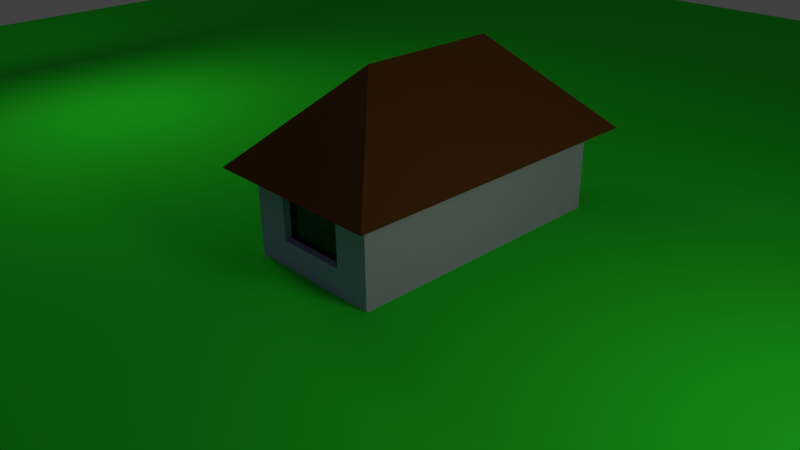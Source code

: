 # Source: house.blend  (saved by Blender 2.76.0; exported with 4.5.12 LTS)
import bpy
from mathutils import Matrix  # noqa: F401  (used for matrix-valued properties, if any)

bpy.ops.wm.read_factory_settings(use_empty=True)
scene = bpy.context.scene
scene.name = 'Scene'

# ---- collections
col_collection_1 = bpy.data.collections.new('Collection 1'); scene.collection.children.link(col_collection_1)

# ---- materials (node trees are filled in below, after node groups)
mat_material_009 = bpy.data.materials.new('Material.009')
mat_material_009.alpha_threshold = 0.0
mat_material_009.roughness = 0.5
mat_material_007 = bpy.data.materials.new('Material.007')
mat_material_007.alpha_threshold = 0.0
mat_material_007.roughness = 0.5
mat_material_008 = bpy.data.materials.new('Material.008')
mat_material_008.alpha_threshold = 0.0
mat_material_008.roughness = 0.5
mat_material_005 = bpy.data.materials.new('Material.005')
mat_material_005.alpha_threshold = 0.0
mat_material_005.roughness = 0.5
mat_material_003 = bpy.data.materials.new('Material.003')
mat_material_003.alpha_threshold = 0.0
mat_material_003.roughness = 0.5
mat_material_001 = bpy.data.materials.new('Material.001')
mat_material_001.alpha_threshold = 0.0
mat_material_001.roughness = 0.5
mat_material_002 = bpy.data.materials.new('Material.002')
mat_material_002.alpha_threshold = 0.0
mat_material_002.roughness = 0.5
mat_material_004 = bpy.data.materials.new('Material.004')
mat_material_004.alpha_threshold = 0.0
mat_material_004.roughness = 0.5

# ---- material node trees
mat_material_009.use_nodes = True; mat_material_009.node_tree.nodes.clear()
_N = mat_material_009.node_tree.nodes; _L = mat_material_009.node_tree.links
n0 = _N.new('ShaderNodeOutputMaterial'); n0.name = 'Material Output'; n0.location = (300, 300)
n1 = _N.new('ShaderNodeBsdfGlass'); n1.name = 'Glass BSDF'; n1.location = (10, 300)
n1.distribution = 'BECKMANN'
n1.inputs[0].default_value = (0.8, 0.8, 0.8, 1.0)
n1.inputs[2].default_value = 1.45
_L.new(n1.outputs[0], n0.inputs[0])
n0.is_active_output = True
mat_material_007.use_nodes = True; mat_material_007.node_tree.nodes.clear()
_N = mat_material_007.node_tree.nodes; _L = mat_material_007.node_tree.links
n0 = _N.new('ShaderNodeOutputMaterial'); n0.name = 'Material Output'; n0.location = (300, 300)
n1 = _N.new('ShaderNodeBsdfGlass'); n1.name = 'Glass BSDF'; n1.location = (10, 300)
n1.distribution = 'BECKMANN'
n1.inputs[0].default_value = (0.8, 0.8, 0.8, 1.0)
n1.inputs[1].default_value = 0.1304
n1.inputs[2].default_value = 1.45
_L.new(n1.outputs[0], n0.inputs[0])
n0.is_active_output = True
mat_material_008.use_nodes = True; mat_material_008.node_tree.nodes.clear()
_N = mat_material_008.node_tree.nodes; _L = mat_material_008.node_tree.links
n0 = _N.new('ShaderNodeOutputMaterial'); n0.name = 'Material Output'; n0.location = (300, 300)
n1 = _N.new('ShaderNodeBsdfGlass'); n1.name = 'Glass BSDF'; n1.location = (10, 300)
n1.distribution = 'BECKMANN'
n1.inputs[0].default_value = (0.8, 0.8, 0.8, 1.0)
n1.inputs[2].default_value = 1.45
_L.new(n1.outputs[0], n0.inputs[0])
n0.is_active_output = True
mat_material_005.use_nodes = True; mat_material_005.node_tree.nodes.clear()
_N = mat_material_005.node_tree.nodes; _L = mat_material_005.node_tree.links
n0 = _N.new('ShaderNodeOutputMaterial'); n0.name = 'Material Output'; n0.location = (300, 300)
n1 = _N.new('ShaderNodeBsdfDiffuse'); n1.name = 'Diffuse BSDF'; n1.location = (10, 300)
n1.inputs[0].default_value = (0.06411, 0.03625, 0.03543, 1.0)
_L.new(n1.outputs[0], n0.inputs[0])
n0.is_active_output = True
mat_material_003.use_nodes = True; mat_material_003.node_tree.nodes.clear()
_N = mat_material_003.node_tree.nodes; _L = mat_material_003.node_tree.links
n0 = _N.new('ShaderNodeOutputMaterial'); n0.name = 'Material Output'; n0.location = (300, 300)
n1 = _N.new('ShaderNodeBsdfDiffuse'); n1.name = 'Diffuse BSDF'; n1.location = (10, 300)
n1.inputs[0].default_value = (0.1043, 0.04278, 0.01532, 1.0)
_L.new(n1.outputs[0], n0.inputs[0])
n0.is_active_output = True
mat_material_001.use_nodes = True; mat_material_001.node_tree.nodes.clear()
_N = mat_material_001.node_tree.nodes; _L = mat_material_001.node_tree.links
n0 = _N.new('ShaderNodeOutputMaterial'); n0.name = 'Material Output'; n0.location = (300, 300)
n1 = _N.new('ShaderNodeEmission'); n1.name = 'Emission'; n1.location = (10, 300)
n1.inputs[0].default_value = (0.8, 0.7377, 0.3771, 1.0)
n1.inputs[1].default_value = 8.0
_L.new(n1.outputs[0], n0.inputs[0])
n0.is_active_output = True
mat_material_002.use_nodes = True; mat_material_002.node_tree.nodes.clear()
_N = mat_material_002.node_tree.nodes; _L = mat_material_002.node_tree.links
n0 = _N.new('ShaderNodeOutputMaterial'); n0.name = 'Material Output'; n0.location = (300, 300)
n1 = _N.new('ShaderNodeBsdfDiffuse'); n1.name = 'Diffuse BSDF'; n1.location = (10, 300)
n1.inputs[0].default_value = (0.02416, 0.8, 0.03993, 1.0)
_L.new(n1.outputs[0], n0.inputs[0])
n0.is_active_output = True
mat_material_004.use_nodes = True; mat_material_004.node_tree.nodes.clear()
_N = mat_material_004.node_tree.nodes; _L = mat_material_004.node_tree.links
n0 = _N.new('ShaderNodeOutputMaterial'); n0.name = 'Material Output'; n0.location = (300, 300)
n1 = _N.new('ShaderNodeBsdfDiffuse'); n1.name = 'Diffuse BSDF'; n1.location = (10, 300)
n1.inputs[0].default_value = (0.4019, 0.4127, 0.8, 1.0)
_L.new(n1.outputs[0], n0.inputs[0])
n0.is_active_output = True

# ---- world
world_world = bpy.data.worlds.new('World'); scene.world = world_world
world_world.color = (0.05088, 0.05088, 0.05088)
world_world.use_sun_shadow = False
world_world.sun_shadow_jitter_overblur = 0.0
world_world.cycles.sampling_method = 'MANUAL'
world_world.cycles.sample_map_resolution = 256

# ---- cameras
cam_camera = bpy.data.cameras.new('Camera')
cam_camera.clip_end = 100.0
cam_camera.lens = 35.0
cam_camera.sensor_width = 32.0
cam_camera.sensor_height = 18.0
cam_camera.ortho_scale = 7.314
cam_camera.dof.focus_distance = 0.0

# ---- meshes
me_cube_005 = bpy.data.meshes.new('Cube.005')
me_cube_005.from_pydata([(0.5, -0.9, -0.25), (-2.98e-07, -0.9, -0.25), (-4.172e-07, -0.9, 0.125), (-0.5, -0.9, -0.25), (-1.49e-07, -0.9, -0.625), (0.5, -0.9, 0.125), (0.5, -0.9, -0.625), (-0.5, -0.9, -0.625), (-0.5, -0.9, 0.125)], [], [(6, 0, 1, 4), (0, 5, 2, 1), (4, 1, 3, 7), (1, 2, 8, 3)])
me_cube_005.materials.append(mat_material_009)
me_cube_005.use_remesh_preserve_volume = False
me_cube_005.use_remesh_preserve_attributes = False
me_cube_005.use_mirror_vertex_groups = False
me_cube_005.update()
me_cube_004 = bpy.data.meshes.new('Cube.004')
me_cube_004.from_pydata([(-0.9, 2.384e-07, -0.25), (-0.9, -0.5, -0.25), (-0.9, 2.086e-07, 0.125), (-0.9, 0.5, -0.25), (-0.9, 2.682e-07, -0.625), (-0.9, -0.5, 0.125), (-0.9, -0.5, -0.625), (-0.9, 0.5, -0.625), (-0.9, 0.5, 0.125)], [], [(6, 1, 0, 4), (1, 5, 2, 0), (4, 0, 3, 7), (0, 2, 8, 3)])
me_cube_004.materials.append(mat_material_007)
me_cube_004.use_remesh_preserve_volume = False
me_cube_004.use_remesh_preserve_attributes = False
me_cube_004.use_mirror_vertex_groups = False
me_cube_004.update()
me_cube_003 = bpy.data.meshes.new('Cube.003')
me_cube_003.from_pydata([(0.5, 2.9, -0.25), (2.384e-07, 2.9, -0.25), (2.086e-07, 2.9, -0.625), (-0.5, 2.9, -0.25), (2.384e-07, 2.9, 0.125), (0.5, 2.9, -0.625), (0.5, 2.9, 0.125), (-0.5, 2.9, 0.125), (-0.5, 2.9, -0.625)], [], [(6, 0, 1, 4), (0, 5, 2, 1), (4, 1, 3, 7), (1, 2, 8, 3)])
me_cube_003.materials.append(mat_material_008)
me_cube_003.use_remesh_preserve_volume = False
me_cube_003.use_remesh_preserve_attributes = False
me_cube_003.use_mirror_vertex_groups = False
me_cube_003.update()
me_cube_002 = bpy.data.meshes.new('Cube.002')
me_cube_002.from_pydata([(-1.0, 1.0, -1.0), (-1.0, 2.0, -1.0), (-0.9, 1.5, -1.0), (-0.5, 1.0, -1.0), (-1.0, 1.5, -1.0), (-0.5, 2.0, -1.0), (-0.5, 1.5, -1.0), (-0.9, 1.0, -1.0), (-0.9, 1.0, -0.625), (-0.9, 1.0, -0.25), (-0.9, 1.5, -0.25), (-0.9, 2.0, -0.25), (-0.9, 2.0, -0.625), (-0.9, 2.0, -1.0), (-0.9, 2.0, 0.125), (-0.9, 1.0, 0.125), (-0.9, 1.5, 0.125), (-0.9, 1.5, -0.625)], [], [(6, 4, 1, 5), (1, 4, 2, 13), (3, 0, 4, 6), (17, 10, 11, 12), (10, 16, 14, 11), (9, 15, 16, 10), (2, 17, 12, 13), (7, 8, 17, 2), (8, 9, 10, 17), (4, 0, 7, 2)])
me_cube_002.materials.append(mat_material_005)
me_cube_002.use_remesh_preserve_volume = False
me_cube_002.use_remesh_preserve_attributes = False
me_cube_002.use_mirror_vertex_groups = False
me_cube_002.update()
me_cube_001 = bpy.data.meshes.new('Cube.001')
me_cube_001.from_pydata([(1.0, 1.0, 0.5), (1.0, -1.0, 0.5), (-1.0, -1.0, 0.5), (-1.0, 1.0, 0.5), (-1.341e-07, -1.788e-07, 1.5), (-1.3, -1.3, 0.2), (1.3, -1.3, 0.2), (1.3, 1.3, 0.2), (-1.3, 1.3, 0.2), (1.0, 3.0, 0.5), (-1.0, 3.0, 0.5), (1.3, 3.3, 0.2), (-1.3, 3.3, 0.2), (-1.341e-07, 2.0, 1.5), (1.0, -5.364e-07, 0.5), (-5.364e-07, -1.0, 0.5), (-1.0, 1.788e-07, 0.5), (1.15, -1.15, 0.35), (1.15, 1.15, 0.35), (-1.15, 1.15, 0.35), (-1.15, -1.15, 0.35), (-1.3, 3.576e-07, 0.2), (-7.153e-07, -1.3, 0.2), (0.5, 0.5, 1.0), (1.3, -7.153e-07, 0.2), (-0.5, -0.5, 1.0), (-0.5, 0.5, 1.0), (0.5, -0.5, 1.0), (2.384e-07, 3.0, 0.5), (1.15, 3.15, 0.35), (-1.15, 3.15, 0.35), (0.5, 2.5, 1.0), (3.576e-07, 3.3, 0.2), (-0.5, 2.5, 1.0), (1.0, 2.0, 0.5), (1.3, 2.3, 0.2), (-1.341e-07, 1.0, 1.5), (-1.0, 2.0, 0.5), (-1.3, 2.3, 0.2), (-1.15, 2.15, 0.35), (0.5, 1.5, 1.0), (-1.15, 2.682e-07, 0.35), (1.15, 2.15, 0.35), (-6.258e-07, -1.15, 0.35), (1.15, -6.258e-07, 0.35), (-0.5, 1.5, 1.0), (2.98e-07, 3.15, 0.35), (1.0, -0.5, 0.5), (-0.5, -1.0, 0.5), (-1.0, 0.5, 0.5), (1.075, -1.075, 0.425), (1.225, 1.225, 0.275), (-1.225, 1.225, 0.275), (-1.075, -1.075, 0.425), (-1.3, 0.65, 0.2), (-0.65, -1.3, 0.2), (0.75, 0.75, 0.75), (1.3, -0.65, 0.2), (-0.25, -0.25, 1.25), (-0.75, 0.75, 0.75), (0.25, -0.25, 1.25), (-0.5, 3.0, 0.5), (1.225, 3.225, 0.275), (-1.225, 3.225, 0.275), (0.75, 2.75, 0.75), (-0.65, 3.3, 0.2), (-0.75, 2.75, 0.75), (1.0, 1.5, 0.5), (1.3, 2.8, 0.2), (-1.341e-07, 1.5, 1.5), (-1.0, 1.5, 0.5), (-1.3, 1.8, 0.2), (1.0, 0.5, 0.5), (0.5, -1.0, 0.5), (-1.0, -0.5, 0.5), (1.225, -1.225, 0.275), (1.075, 1.075, 0.425), (-1.075, 1.075, 0.425), (-1.225, -1.225, 0.275), (-1.3, -0.65, 0.2), (0.65, -1.3, 0.2), (0.25, 0.25, 1.25), (1.3, 0.65, 0.2), (-0.75, -0.75, 0.75), (-0.25, 0.25, 1.25), (0.75, -0.75, 0.75), (0.5, 3.0, 0.5), (1.075, 3.075, 0.425), (-1.075, 3.075, 0.425), (0.25, 2.25, 1.25), (0.65, 3.3, 0.2), (-0.25, 2.25, 1.25), (1.0, 2.5, 0.5), (1.3, 1.8, 0.2), (-1.341e-07, 0.5, 1.5), (-1.0, 2.5, 0.5), (-1.3, 2.8, 0.2), (-1.15, 2.65, 0.35), (-1.15, 1.65, 0.35), (-1.225, 2.225, 0.275), (-1.075, 2.075, 0.425), (0.5, 2.0, 1.0), (0.5, 1.0, 1.0), (0.25, 1.25, 1.25), (0.75, 1.75, 0.75), (5.96e-08, 2.5, 1.0), (0.25, 2.75, 0.75), (-0.25, 2.75, 0.75), (0.5, -3.576e-07, 1.0), (0.75, -0.25, 0.75), (0.75, 0.25, 0.75), (-2.98e-07, -0.5, 1.0), (-0.25, -0.75, 0.75), (0.25, -0.75, 0.75), (-0.5, 0.0, 1.0), (-0.75, 0.25, 0.75), (-0.75, -0.25, 0.75), (-1.225, 3.129e-07, 0.275), (-1.075, 2.235e-07, 0.425), (-1.15, -0.575, 0.35), (-1.15, 0.575, 0.35), (1.15, 2.65, 0.35), (1.15, 1.65, 0.35), (1.075, 2.075, 0.425), (1.225, 2.225, 0.275), (-6.706e-07, -1.225, 0.275), (-5.811e-07, -1.075, 0.425), (0.575, -1.15, 0.35), (-0.575, -1.15, 0.35), (1.225, -6.706e-07, 0.275), (1.075, -5.811e-07, 0.425), (1.15, 0.575, 0.35), (1.15, -0.575, 0.35), (-0.5, 2.0, 1.0), (-0.5, 1.0, 1.0), (-0.75, 1.75, 0.75), (-0.25, 1.25, 1.25), (3.278e-07, 3.225, 0.275), (2.682e-07, 3.075, 0.425), (-0.575, 3.15, 0.35), (0.575, 3.15, 0.35), (0.5375, 3.075, 0.425), (-0.5375, 3.075, 0.425), (-0.6125, 3.225, 0.275), (-0.25, 0.75, 1.25), (-0.75, 1.25, 0.75), (-0.75, 2.25, 0.75), (1.075, -0.5375, 0.425), (1.075, 0.5375, 0.425), (1.225, 0.6125, 0.275), (-0.5375, -1.075, 0.425), (0.5375, -1.075, 0.425), (0.6125, -1.225, 0.275), (1.225, 1.725, 0.275), (1.075, 1.575, 0.425), (1.075, 2.575, 0.425), (-1.075, 0.5375, 0.425), (-1.075, -0.5375, 0.425), (-1.225, -0.6125, 0.275), (0.75, 1.25, 0.75), (0.25, 0.75, 1.25), (0.25, 1.75, 1.25), (-1.075, 1.575, 0.425), (-1.225, 1.725, 0.275), (-1.225, 2.725, 0.275), (-1.075, 2.575, 0.425), (0.75, 2.25, 0.75), (-1.225, 0.6125, 0.275), (1.225, 2.725, 0.275), (-0.6125, -1.225, 0.275), (1.225, -0.6125, 0.275), (-0.25, 1.75, 1.25), (0.6125, 3.225, 0.275)], [], [(172, 62, 11, 90), (171, 69, 13, 91), (170, 75, 6, 57), (169, 78, 5, 55), (168, 68, 11, 62), (167, 52, 8, 54), (3, 49, 59), (2, 48, 83), (1, 47, 85), (9, 86, 64), (166, 92, 9, 64), (165, 95, 10, 88), (164, 97, 30, 63), (163, 98, 39, 99), (162, 70, 37, 100), (161, 101, 31, 89), (160, 102, 40, 103), (159, 67, 34, 104), (31, 105, 89), (31, 106, 105), (28, 61, 107), (27, 108, 60), (27, 109, 108), (14, 72, 110), (25, 111, 58), (25, 112, 111), (15, 73, 113), (26, 114, 84), (26, 115, 114), (16, 74, 116), (158, 117, 21, 79), (157, 118, 41, 119), (156, 77, 19, 120), (155, 121, 29, 87), (154, 122, 42, 123), (153, 93, 35, 124), (152, 125, 22, 80), (151, 126, 43, 127), (150, 53, 20, 128), (149, 129, 24, 82), (148, 130, 44, 131), (147, 50, 17, 132), (146, 133, 33, 66), (145, 134, 45, 135), (144, 94, 36, 136), (143, 137, 32, 65), (142, 138, 46, 139), (141, 87, 29, 140), (138, 141, 140, 46), (28, 86, 141, 138), (86, 9, 87, 141), (88, 142, 139, 30), (10, 61, 142, 88), (61, 28, 138, 142), (63, 143, 65, 12), (30, 139, 143, 63), (139, 46, 137, 143), (134, 144, 136, 45), (26, 84, 144, 134), (84, 4, 94, 144), (70, 145, 135, 37), (3, 59, 145, 70), (59, 26, 134, 145), (95, 146, 66, 10), (37, 135, 146, 95), (135, 45, 133, 146), (130, 147, 132, 44), (14, 47, 147, 130), (47, 1, 50, 147), (76, 148, 131, 18), (0, 72, 148, 76), (72, 14, 130, 148), (51, 149, 82, 7), (18, 131, 149, 51), (131, 44, 129, 149), (126, 150, 128, 43), (15, 48, 150, 126), (48, 2, 53, 150), (50, 151, 127, 17), (1, 73, 151, 50), (73, 15, 126, 151), (75, 152, 80, 6), (17, 127, 152, 75), (127, 43, 125, 152), (122, 153, 124, 42), (18, 51, 153, 122), (51, 7, 93, 153), (67, 154, 123, 34), (0, 76, 154, 67), (76, 18, 122, 154), (92, 155, 87, 9), (34, 123, 155, 92), (123, 42, 121, 155), (118, 156, 120, 41), (16, 49, 156, 118), (49, 3, 77, 156), (53, 157, 119, 20), (2, 74, 157, 53), (74, 16, 118, 157), (78, 158, 79, 5), (20, 119, 158, 78), (119, 41, 117, 158), (116, 83, 25), (116, 74, 83), (74, 2, 83), (114, 116, 25), (114, 115, 116), (115, 16, 116), (84, 58, 4), (84, 114, 58), (114, 25, 58), (113, 85, 27), (113, 73, 85), (73, 1, 85), (111, 113, 27), (111, 112, 113), (112, 15, 113), (58, 60, 4), (58, 111, 60), (111, 27, 60), (110, 56, 23), (110, 72, 56), (72, 0, 56), (108, 110, 23), (108, 109, 110), (109, 14, 110), (60, 81, 4), (60, 108, 81), (108, 23, 81), (107, 66, 33), (107, 61, 66), (61, 10, 66), (105, 107, 33), (105, 106, 107), (106, 28, 107), (89, 91, 13), (89, 105, 91), (105, 33, 91), (102, 159, 104, 40), (23, 56, 159, 102), (56, 0, 67, 159), (94, 160, 103, 36), (4, 81, 160, 94), (81, 23, 102, 160), (69, 161, 89, 13), (36, 103, 161, 69), (103, 40, 101, 161), (98, 162, 100, 39), (19, 77, 162, 98), (77, 3, 70, 162), (71, 163, 99, 38), (8, 52, 163, 71), (52, 19, 98, 163), (96, 164, 63, 12), (38, 99, 164, 96), (99, 39, 97, 164), (97, 165, 88, 30), (39, 100, 165, 97), (100, 37, 95, 165), (101, 166, 64, 31), (40, 104, 166, 101), (104, 34, 92, 166), (64, 106, 31), (64, 86, 106), (86, 28, 106), (85, 109, 27), (85, 47, 109), (47, 14, 109), (83, 112, 25), (83, 48, 112), (48, 15, 112), (59, 115, 26), (59, 49, 115), (49, 16, 115), (117, 167, 54, 21), (41, 120, 167, 117), (120, 19, 52, 167), (121, 168, 62, 29), (42, 124, 168, 121), (124, 35, 68, 168), (125, 169, 55, 22), (43, 128, 169, 125), (128, 20, 78, 169), (129, 170, 57, 24), (44, 132, 170, 129), (132, 17, 75, 170), (133, 171, 91, 33), (45, 136, 171, 133), (136, 36, 69, 171), (137, 172, 90, 32), (46, 140, 172, 137), (140, 29, 62, 172)])
me_cube_001.materials.append(mat_material_003)
me_cube_001.use_remesh_preserve_volume = False
me_cube_001.use_remesh_preserve_attributes = False
me_cube_001.use_mirror_vertex_groups = False
me_cube_001.update()
me_plane_004 = bpy.data.meshes.new('Plane.004')
me_plane_004.from_pydata([(-1.0, -1.0, 0.0), (1.0, -1.0, 0.0), (-1.0, 1.0, 0.0), (1.0, 1.0, 0.0)], [], [(0, 1, 3, 2)])
me_plane_004.materials.append(mat_material_001)
me_plane_004.use_remesh_preserve_volume = False
me_plane_004.use_remesh_preserve_attributes = False
me_plane_004.use_mirror_vertex_groups = False
me_plane_004.update()
me_plane_001 = bpy.data.meshes.new('Plane.001')
me_plane_001.from_pydata([(-1.0, -1.0, 0.0), (1.0, -1.0, 0.0), (-1.0, 1.0, 0.0), (1.0, 1.0, 0.0)], [], [(0, 1, 3, 2)])
me_plane_001.materials.append(mat_material_001)
me_plane_001.use_remesh_preserve_volume = False
me_plane_001.use_remesh_preserve_attributes = False
me_plane_001.use_mirror_vertex_groups = False
me_plane_001.update()
me_plane = bpy.data.meshes.new('Plane')
me_plane.from_pydata([(-1.0, -1.0, 0.0), (1.0, -1.0, 0.0), (-1.0, 1.0, 0.0), (1.0, 1.0, 0.0)], [], [(0, 1, 3, 2)])
me_plane.materials.append(mat_material_002)
me_plane.use_remesh_preserve_volume = False
me_plane.use_remesh_preserve_attributes = False
me_plane.use_mirror_vertex_groups = False
me_plane.update()
me_cube = bpy.data.meshes.new('Cube')
me_cube.from_pydata([(1.0, 1.0, -1.0), (1.0, -1.0, -1.0), (-1.0, -1.0, -1.0), (-1.0, 1.0, -1.0), (1.0, 1.0, 0.5), (1.0, -1.0, 0.5), (-1.0, -1.0, 0.5), (-1.0, 1.0, 0.5), (1.0, 3.0, -1.0), (-1.0, 3.0, -1.0), (1.0, 3.0, 0.5), (-1.0, 3.0, 0.5), (1.0, -5.96e-08, -1.0), (1.788e-07, 1.0, -1.0), (1.0, 1.0, -0.25), (0.0, -1.0, -1.0), (1.0, -1.0, -0.25), (-1.0, 2.98e-07, -1.0), (-1.0, -1.0, -0.25), (-1.0, 1.0, -0.25), (1.0, -5.364e-07, 0.5), (1.0, 2.0, -1.0), (-5.364e-07, -1.0, 0.5), (-1.0, 1.788e-07, 0.5), (1.788e-07, 3.0, -1.0), (1.0, 3.0, -0.25), (-1.0, 3.0, -0.25), (2.384e-07, 3.0, 0.5), (1.0, 2.0, 0.5), (-1.0, 2.0, 0.5), (-1.0, 2.0, -1.0), (1.788e-07, 2.0, -1.0), (-1.0, 2.0, -0.25), (1.0, 2.0, -0.25), (0.5, 2.9, -0.25), (1.0, -2.98e-07, -0.25), (5.96e-08, 1.192e-07, -1.0), (1.0, -0.5, -1.0), (-0.5, 1.0, -1.0), (1.0, 1.0, 0.125), (-0.5, -1.0, -1.0), (1.0, -1.0, 0.125), (-1.0, 0.5, -1.0), (-1.0, -1.0, 0.125), (-1.0, 1.0, 0.125), (1.0, -0.5, 0.5), (1.0, 2.5, -1.0), (-0.5, -1.0, 0.5), (-1.0, 0.5, 0.5), (1.0, 0.5, -1.0), (-0.5, 3.0, -1.0), (1.0, 3.0, 0.125), (-1.0, 3.0, 0.125), (-0.5, 3.0, 0.5), (1.0, 1.5, 0.5), (-1.0, 1.5, 0.5), (0.5, 1.0, -1.0), (1.0, 1.0, -0.625), (0.5, -1.0, -1.0), (1.0, -1.0, -0.625), (-1.0, -0.5, -1.0), (-1.0, -1.0, -0.625), (-1.0, 1.0, -0.625), (1.0, 0.5, 0.5), (1.0, 1.5, -1.0), (0.5, -1.0, 0.5), (-1.0, -0.5, 0.5), (0.5, 3.0, -1.0), (1.0, 3.0, -0.625), (-1.0, 3.0, -0.625), (0.5, 3.0, 0.5), (1.0, 2.5, 0.5), (-1.0, 2.5, 0.5), (-1.0, 2.5, -1.0), (1.788e-07, 2.5, -1.0), (1.788e-07, 1.5, -1.0), (0.5, 2.0, -1.0), (-0.5, 2.0, -1.0), (-1.0, 2.5, -0.25), (-1.0, 2.0, -0.625), (-1.0, 2.0, 0.125), (1.0, 2.5, -0.25), (1.0, 1.5, -0.25), (1.0, 2.0, 0.125), (1.0, 2.0, -0.625), (-0.5, 3.0, -0.25), (0.5, 3.0, -0.25), (2.384e-07, 3.0, 0.125), (2.086e-07, 3.0, -0.625), (-1.0, 0.5, -0.25), (-1.0, -0.5, -0.25), (-1.0, 2.682e-07, -0.625), (-1.0, 2.086e-07, 0.125), (-0.5, -1.0, -0.25), (0.5, -1.0, -0.25), (-1.49e-07, -1.0, -0.625), (-4.172e-07, -1.0, 0.125), (1.0, -0.5, -0.25), (1.0, 0.5, -0.25), (1.0, -1.788e-07, -0.625), (1.0, -4.172e-07, 0.125), (-0.5, 2.086e-07, -1.0), (0.5, 2.98e-08, -1.0), (1.192e-07, 0.5, -1.0), (2.98e-08, -0.5, -1.0), (0.5, -0.5, -1.0), (0.5, 0.5, -1.0), (-0.5, 0.5, -1.0), (1.0, 0.5, 0.125), (1.0, 0.5, -0.625), (1.0, -0.5, -0.625), (0.5, -1.0, 0.125), (0.5, -1.0, -0.625), (-0.5, -1.0, -0.625), (-1.0, -0.5, 0.125), (-1.0, -0.5, -0.625), (-1.0, 0.5, -0.625), (0.5, 3.0, -0.625), (0.5, 3.0, 0.125), (-0.5, 3.0, 0.125), (1.0, 1.5, -0.625), (1.0, 1.5, 0.125), (1.0, 2.5, 0.125), (-1.0, 1.5, 0.125), (-0.9, -0.5, -0.25), (-1.0, 2.5, -0.625), (-0.5, 1.5, -1.0), (0.5, 1.5, -1.0), (0.5, 2.5, -1.0), (-0.5, 2.5, -1.0), (-1.0, 2.5, 0.125), (1.0, 2.5, -0.625), (-0.5, 3.0, -0.625), (-1.0, 0.5, 0.125), (-0.5, -1.0, 0.125), (1.0, -0.5, 0.125), (-0.5, -0.5, -1.0), (0.5, -0.9, -0.25), (-4.172e-07, -0.9, 0.125), (-0.5, -0.9, -0.25), (-1.49e-07, -0.9, -0.625), (0.5, -0.9, 0.125), (0.5, -0.9, -0.625), (-0.5, -0.9, -0.625), (-0.5, -0.9, 0.125), (2.086e-07, 2.9, -0.625), (-0.5, 2.9, -0.25), (2.384e-07, 2.9, 0.125), (0.5, 2.9, -0.625), (0.5, 2.9, 0.125), (-0.5, 2.9, 0.125), (-0.5, 2.9, -0.625), (-0.9, 1.0, -1.0), (-0.9, 1.0, -0.625), (-0.9, 1.0, -0.25), (-0.9, 2.0, -0.25), (-0.9, 2.0, -0.625), (-0.9, 2.0, -1.0), (-0.9, 2.0, 0.125), (-0.9, 1.0, 0.125), (-0.9, 1.5, 0.125), (-0.9, 2.086e-07, 0.125), (-0.9, 0.5, -0.25), (-0.9, 2.682e-07, -0.625), (-0.9, -0.5, 0.125), (-0.9, -0.5, -0.625), (-0.9, 0.5, -0.625), (-0.9, 0.5, 0.125)], [], [(136, 40, 2, 60), (135, 45, 5, 41), (134, 47, 6, 43), (133, 48, 7, 44), (132, 50, 9, 69), (131, 46, 8, 68), (130, 72, 11, 52), (129, 73, 9, 50), (128, 74, 24, 67), (127, 75, 31, 76), (125, 78, 26, 69), (19, 44, 159, 154), (123, 55, 29, 80), (122, 81, 25, 51), (121, 82, 33, 83), (120, 64, 21, 84), (119, 85, 26, 52), (117, 88, 145, 148), (117, 67, 24, 88), (116, 89, 19, 62), (89, 116, 166, 162), (114, 66, 23, 92), (113, 93, 18, 61), (94, 111, 141, 137), (111, 65, 22, 96), (110, 97, 16, 59), (109, 98, 35, 99), (108, 63, 20, 100), (107, 101, 17, 42), (106, 102, 36, 103), (105, 58, 15, 104), (102, 105, 104, 36), (12, 37, 105, 102), (37, 1, 58, 105), (56, 106, 103, 13), (0, 49, 106, 56), (49, 12, 102, 106), (38, 107, 42, 3), (13, 103, 107, 38), (103, 36, 101, 107), (98, 108, 100, 35), (14, 39, 108, 98), (39, 4, 63, 108), (49, 109, 99, 12), (0, 57, 109, 49), (57, 14, 98, 109), (37, 110, 59, 1), (12, 99, 110, 37), (99, 35, 97, 110), (95, 112, 142, 140), (16, 41, 111, 94), (41, 5, 65, 111), (58, 112, 95, 15), (1, 59, 112, 58), (59, 16, 94, 112), (40, 113, 61, 2), (15, 95, 113, 40), (134, 93, 139, 144), (90, 114, 164, 124), (18, 43, 114, 90), (43, 6, 66, 114), (60, 115, 91, 17), (2, 61, 115, 60), (61, 18, 90, 115), (42, 116, 62, 3), (17, 91, 116, 42), (91, 115, 165, 163), (85, 119, 150, 146), (25, 68, 117, 86), (68, 8, 67, 117), (70, 118, 87, 27), (10, 51, 118, 70), (51, 25, 86, 118), (53, 119, 52, 11), (27, 87, 119, 53), (86, 117, 148, 34), (82, 120, 84, 33), (14, 57, 120, 82), (57, 0, 64, 120), (54, 121, 83, 28), (4, 39, 121, 54), (39, 14, 82, 121), (71, 122, 51, 10), (28, 83, 122, 71), (83, 33, 81, 122), (80, 32, 155, 158), (44, 7, 55, 123), (79, 30, 157, 156), (62, 19, 154, 153), (44, 123, 160, 159), (73, 125, 69, 9), (30, 79, 125, 73), (79, 32, 78, 125), (75, 126, 77, 31), (13, 38, 126, 75), (64, 127, 76, 21), (0, 56, 127, 64), (56, 13, 75, 127), (46, 128, 67, 8), (21, 76, 128, 46), (76, 31, 74, 128), (74, 129, 50, 24), (31, 77, 129, 74), (77, 30, 73, 129), (78, 130, 52, 26), (32, 80, 130, 78), (80, 29, 72, 130), (81, 131, 68, 25), (33, 84, 131, 81), (84, 21, 46, 131), (85, 132, 69, 26), (87, 118, 149, 147), (88, 24, 50, 132), (89, 133, 44, 19), (92, 133, 167, 161), (92, 23, 48, 133), (93, 134, 43, 18), (112, 94, 137, 142), (96, 22, 47, 134), (97, 135, 41, 16), (35, 100, 135, 97), (100, 20, 45, 135), (101, 136, 60, 17), (36, 104, 136, 101), (104, 15, 40, 136), (96, 134, 144, 138), (93, 113, 143, 139), (111, 96, 138, 141), (113, 95, 140, 143), (119, 87, 147, 150), (88, 132, 151, 145), (118, 86, 34, 149), (132, 85, 146, 151), (123, 80, 158, 160), (3, 62, 153, 152), (32, 79, 156, 155), (114, 92, 161, 164), (116, 91, 163, 166), (133, 89, 162, 167), (115, 90, 124, 165)])
me_cube.materials.append(mat_material_004)
me_cube.use_remesh_preserve_volume = False
me_cube.use_remesh_preserve_attributes = False
me_cube.use_mirror_vertex_groups = False
me_cube.update()

# ---- objects
ob_window_3 = bpy.data.objects.new('Window 3', me_cube_005)
ob_window_2 = bpy.data.objects.new('Window 2', me_cube_004)
ob_window_1 = bpy.data.objects.new('Window 1', me_cube_003)
ob_door = bpy.data.objects.new('Door', me_cube_002)
ob_roof = bpy.data.objects.new('Roof', me_cube_001)
ob_light_2 = bpy.data.objects.new('Light 2', me_plane_004)
ob_light_1 = bpy.data.objects.new('Light 1', me_plane_001)
ob_ground = bpy.data.objects.new('Ground', me_plane)
ob_house = bpy.data.objects.new('House', me_cube)
ob_camera = bpy.data.objects.new('Camera', cam_camera)

# ---- transforms, parenting, visibility, modifiers, constraints
ob_window_3.location = (0.0, 0.0, 1.0)
ob_window_3.lock_rotations_4d = False
ob_window_3.empty_display_type = 'ARROWS'
ob_window_3.lineart.crease_threshold = 0.0
ob_window_2.location = (0.0, 0.0, 1.0)
ob_window_2.lock_rotations_4d = False
ob_window_2.empty_display_type = 'ARROWS'
ob_window_2.lineart.crease_threshold = 0.0
ob_window_1.location = (0.0, 0.0, 1.0)
ob_window_1.lock_rotations_4d = False
ob_window_1.empty_display_type = 'ARROWS'
ob_window_1.lineart.crease_threshold = 0.0
ob_door.location = (0.0, 0.0, 1.0)
ob_door.lock_rotations_4d = False
ob_door.empty_display_type = 'ARROWS'
ob_door.lineart.crease_threshold = 0.0
ob_roof.location = (0.0, 0.0, 1.0)
ob_roof.lock_rotations_4d = False
ob_roof.empty_display_type = 'ARROWS'
ob_roof.lineart.crease_threshold = 0.0
ob_light_2.location = (-8.775, 0.4073, 4.619)
ob_light_2.rotation_euler = (-0.0, 2.095, -0.0)
ob_light_2.lineart.crease_threshold = 0.0
ob_light_1.location = (7.225, 0.4073, 4.619)
ob_light_1.rotation_euler = (0.0, 0.7954, 0.0)
ob_light_1.lineart.crease_threshold = 0.0
ob_ground.location = (0.0, 0.0, 0.0)
ob_ground.scale = (16.0, 16.0, 16.0)
ob_ground.lineart.crease_threshold = 0.0
ob_house.location = (0.0, 0.0, 1.0)
ob_house.lock_rotations_4d = False
ob_house.empty_display_type = 'ARROWS'
ob_house.lineart.crease_threshold = 0.0
ob_camera.location = (7.481, -6.508, 5.344)
ob_camera.rotation_euler = (1.109, 0.01082, 0.8149)
ob_camera.lock_rotations_4d = False
ob_camera.empty_display_type = 'ARROWS'
ob_camera.color = (0.0, 0.0, 0.0, 0.0)
ob_camera.display_type = 'WIRE'
ob_camera.lineart.crease_threshold = 0.0

# ---- collection membership
col_collection_1.objects.link(ob_window_3)
col_collection_1.objects.link(ob_window_2)
col_collection_1.objects.link(ob_window_1)
col_collection_1.objects.link(ob_door)
col_collection_1.objects.link(ob_roof)
col_collection_1.objects.link(ob_light_2)
col_collection_1.objects.link(ob_light_1)
col_collection_1.objects.link(ob_ground)
col_collection_1.objects.link(ob_house)
col_collection_1.objects.link(ob_camera)

# ---- scene / render settings (as saved in the file)
scene.camera = ob_camera
scene.frame_start = 1; scene.frame_end = 250; scene.frame_set(0)
scene.render.engine = 'CYCLES'
scene.render.resolution_percentage = 50
scene.render.dither_intensity = 0.0
scene.cycles.use_denoising = False
scene.cycles.samples = 10
scene.cycles.sampling_pattern = 'TABULATED_SOBOL'
scene.cycles.light_sampling_threshold = 0.0
scene.cycles.use_adaptive_sampling = False
scene.cycles.use_light_tree = False
scene.cycles.blur_glossy = 0.0
scene.cycles.pixel_filter_type = 'GAUSSIAN'
scene.cycles.sample_clamp_indirect = 0.0
scene.view_settings.view_transform = 'Standard'
bpy.context.view_layer.update()
